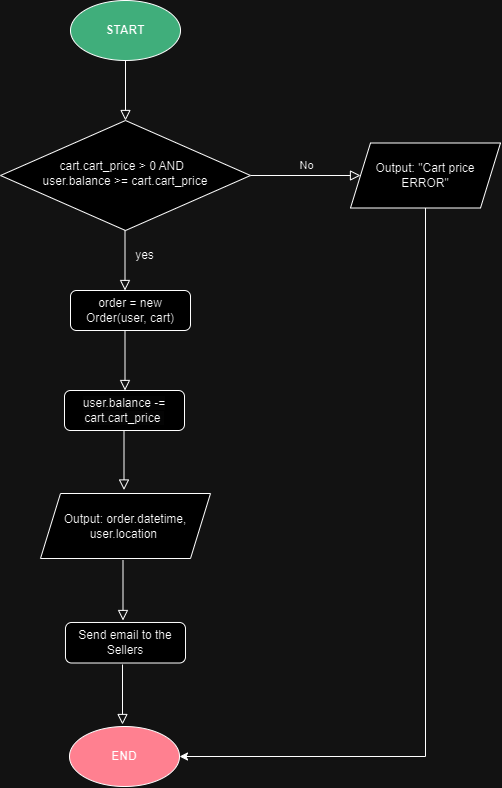

The diagram above was exported from draw.io. Its source (the exported page's mxGraphModel, read from the mxfile embedded in the PNG):
<mxGraphModel dx="1149" dy="483" grid="1" gridSize="10" guides="1" tooltips="1" connect="1" arrows="1" fold="1" page="1" pageScale="1" pageWidth="827" pageHeight="1169" math="0" shadow="0">
  <root>
    <mxCell id="WIyWlLk6GJQsqaUBKTNV-0" />
    <mxCell id="WIyWlLk6GJQsqaUBKTNV-1" parent="WIyWlLk6GJQsqaUBKTNV-0" />
    <mxCell id="WIyWlLk6GJQsqaUBKTNV-2" value="" style="rounded=0;html=1;jettySize=auto;orthogonalLoop=1;fontSize=11;endArrow=block;endFill=0;endSize=8;strokeWidth=1;shadow=0;labelBackgroundColor=none;edgeStyle=orthogonalEdgeStyle;exitX=0.5;exitY=1;exitDx=0;exitDy=0;" parent="WIyWlLk6GJQsqaUBKTNV-1" source="-ApXg8W7nT4-5HoS_Sss-0" target="WIyWlLk6GJQsqaUBKTNV-6" edge="1">
      <mxGeometry relative="1" as="geometry">
        <mxPoint x="300" y="190" as="sourcePoint" />
      </mxGeometry>
    </mxCell>
    <mxCell id="WIyWlLk6GJQsqaUBKTNV-5" value="No" style="edgeStyle=orthogonalEdgeStyle;rounded=0;html=1;jettySize=auto;orthogonalLoop=1;fontSize=11;endArrow=block;endFill=0;endSize=8;strokeWidth=1;shadow=0;labelBackgroundColor=none;entryX=0;entryY=0.5;entryDx=0;entryDy=0;" parent="WIyWlLk6GJQsqaUBKTNV-1" source="WIyWlLk6GJQsqaUBKTNV-6" target="-ApXg8W7nT4-5HoS_Sss-25" edge="1">
      <mxGeometry y="10" relative="1" as="geometry">
        <mxPoint as="offset" />
        <mxPoint x="500" y="265" as="targetPoint" />
      </mxGeometry>
    </mxCell>
    <mxCell id="WIyWlLk6GJQsqaUBKTNV-6" value="cart.cart_price &amp;gt; 0 AND&amp;nbsp;&amp;nbsp;&lt;div&gt;user.balance &amp;gt;= cart.cart_price&lt;/div&gt;" style="rhombus;whiteSpace=wrap;html=1;shadow=0;fontFamily=Helvetica;fontSize=12;align=center;strokeWidth=1;spacing=6;spacingTop=-4;" parent="WIyWlLk6GJQsqaUBKTNV-1" vertex="1">
      <mxGeometry x="160" y="210" width="250" height="110" as="geometry" />
    </mxCell>
    <mxCell id="-ApXg8W7nT4-5HoS_Sss-0" value="&lt;b&gt;START&lt;/b&gt;" style="ellipse;whiteSpace=wrap;html=1;fillColor=#198754;" parent="WIyWlLk6GJQsqaUBKTNV-1" vertex="1">
      <mxGeometry x="230" y="90" width="110" height="60" as="geometry" />
    </mxCell>
    <mxCell id="-ApXg8W7nT4-5HoS_Sss-1" value="order = new Order(user, cart)" style="rounded=1;whiteSpace=wrap;html=1;fontSize=12;glass=0;strokeWidth=1;shadow=0;" parent="WIyWlLk6GJQsqaUBKTNV-1" vertex="1">
      <mxGeometry x="230" y="380" width="120" height="40" as="geometry" />
    </mxCell>
    <mxCell id="-ApXg8W7nT4-5HoS_Sss-2" value="" style="rounded=0;html=1;jettySize=auto;orthogonalLoop=1;fontSize=11;endArrow=block;endFill=0;endSize=8;strokeWidth=1;shadow=0;labelBackgroundColor=none;edgeStyle=orthogonalEdgeStyle;exitX=0.5;exitY=1;exitDx=0;exitDy=0;" parent="WIyWlLk6GJQsqaUBKTNV-1" edge="1">
      <mxGeometry relative="1" as="geometry">
        <mxPoint x="284.5" y="320" as="sourcePoint" />
        <mxPoint x="284.5" y="380" as="targetPoint" />
      </mxGeometry>
    </mxCell>
    <mxCell id="-ApXg8W7nT4-5HoS_Sss-3" value="" style="rounded=0;html=1;jettySize=auto;orthogonalLoop=1;fontSize=11;endArrow=block;endFill=0;endSize=8;strokeWidth=1;shadow=0;labelBackgroundColor=none;edgeStyle=orthogonalEdgeStyle;exitX=0.5;exitY=1;exitDx=0;exitDy=0;" parent="WIyWlLk6GJQsqaUBKTNV-1" edge="1">
      <mxGeometry relative="1" as="geometry">
        <mxPoint x="284.5" y="420" as="sourcePoint" />
        <mxPoint x="284.5" y="480" as="targetPoint" />
      </mxGeometry>
    </mxCell>
    <mxCell id="-ApXg8W7nT4-5HoS_Sss-4" value="Send email to the Sellers" style="rounded=1;whiteSpace=wrap;html=1;fontSize=12;glass=0;strokeWidth=1;shadow=0;" parent="WIyWlLk6GJQsqaUBKTNV-1" vertex="1">
      <mxGeometry x="225" y="712" width="120" height="40.5" as="geometry" />
    </mxCell>
    <mxCell id="-ApXg8W7nT4-5HoS_Sss-5" value="&lt;br&gt;&lt;span style=&quot;color: rgb(0, 0, 0); font-family: Helvetica; font-size: 12px; font-style: normal; font-variant-ligatures: normal; font-variant-caps: normal; font-weight: 400; letter-spacing: normal; orphans: 2; text-align: center; text-indent: 0px; text-transform: none; widows: 2; word-spacing: 0px; -webkit-text-stroke-width: 0px; white-space: normal; background-color: rgb(251, 251, 251); text-decoration-thickness: initial; text-decoration-style: initial; text-decoration-color: initial; display: inline !important; float: none;&quot;&gt;user.balance -= cart.cart_price&lt;span&gt;&amp;nbsp;&lt;/span&gt;&lt;/span&gt;&lt;div&gt;&lt;br&gt;&lt;/div&gt;" style="rounded=1;whiteSpace=wrap;html=1;fontSize=12;glass=0;strokeWidth=1;shadow=0;" parent="WIyWlLk6GJQsqaUBKTNV-1" vertex="1">
      <mxGeometry x="224" y="480" width="120" height="40" as="geometry" />
    </mxCell>
    <mxCell id="-ApXg8W7nT4-5HoS_Sss-13" value="" style="rounded=0;html=1;jettySize=auto;orthogonalLoop=1;fontSize=11;endArrow=block;endFill=0;endSize=8;strokeWidth=1;shadow=0;labelBackgroundColor=none;edgeStyle=orthogonalEdgeStyle;exitX=0.5;exitY=1;exitDx=0;exitDy=0;" parent="WIyWlLk6GJQsqaUBKTNV-1" edge="1">
      <mxGeometry relative="1" as="geometry">
        <mxPoint x="282.5" y="650" as="sourcePoint" />
        <mxPoint x="282.5" y="710" as="targetPoint" />
      </mxGeometry>
    </mxCell>
    <mxCell id="-ApXg8W7nT4-5HoS_Sss-15" value="" style="rounded=0;html=1;jettySize=auto;orthogonalLoop=1;fontSize=11;endArrow=block;endFill=0;endSize=8;strokeWidth=1;shadow=0;labelBackgroundColor=none;edgeStyle=orthogonalEdgeStyle;exitX=0.5;exitY=1;exitDx=0;exitDy=0;" parent="WIyWlLk6GJQsqaUBKTNV-1" edge="1">
      <mxGeometry relative="1" as="geometry">
        <mxPoint x="283.5" y="519.5" as="sourcePoint" />
        <mxPoint x="283.5" y="579.5" as="targetPoint" />
      </mxGeometry>
    </mxCell>
    <mxCell id="-ApXg8W7nT4-5HoS_Sss-16" value="yes" style="text;html=1;align=center;verticalAlign=middle;resizable=0;points=[];autosize=1;strokeColor=none;fillColor=none;" parent="WIyWlLk6GJQsqaUBKTNV-1" vertex="1">
      <mxGeometry x="284" y="330" width="40" height="30" as="geometry" />
    </mxCell>
    <mxCell id="-ApXg8W7nT4-5HoS_Sss-18" value="&lt;b&gt;END&lt;/b&gt;" style="ellipse;whiteSpace=wrap;html=1;color=red;fillColor=#dc3545;" parent="WIyWlLk6GJQsqaUBKTNV-1" vertex="1">
      <mxGeometry x="229" y="816" width="110" height="60" as="geometry" />
    </mxCell>
    <mxCell id="-ApXg8W7nT4-5HoS_Sss-24" value="" style="rounded=0;html=1;jettySize=auto;orthogonalLoop=1;fontSize=11;endArrow=block;endFill=0;endSize=8;strokeWidth=1;shadow=0;labelBackgroundColor=none;edgeStyle=orthogonalEdgeStyle;exitX=0.5;exitY=1;exitDx=0;exitDy=0;" parent="WIyWlLk6GJQsqaUBKTNV-1" edge="1">
      <mxGeometry relative="1" as="geometry">
        <mxPoint x="282" y="754" as="sourcePoint" />
        <mxPoint x="282" y="814" as="targetPoint" />
      </mxGeometry>
    </mxCell>
    <mxCell id="iDmLzQSx_LhCzn5VeTBQ-5" style="edgeStyle=orthogonalEdgeStyle;rounded=0;orthogonalLoop=1;jettySize=auto;html=1;exitX=0.5;exitY=1;exitDx=0;exitDy=0;entryX=1;entryY=0.5;entryDx=0;entryDy=0;" parent="WIyWlLk6GJQsqaUBKTNV-1" source="-ApXg8W7nT4-5HoS_Sss-25" target="-ApXg8W7nT4-5HoS_Sss-18" edge="1">
      <mxGeometry relative="1" as="geometry" />
    </mxCell>
    <mxCell id="-ApXg8W7nT4-5HoS_Sss-25" value="Output: &quot;Cart price ERROR&quot;" style="shape=parallelogram;perimeter=parallelogramPerimeter;whiteSpace=wrap;html=1;fixedSize=1;" parent="WIyWlLk6GJQsqaUBKTNV-1" vertex="1">
      <mxGeometry x="510" y="232.5" width="150" height="65" as="geometry" />
    </mxCell>
    <mxCell id="-ApXg8W7nT4-5HoS_Sss-27" value="Output: order.datetime, user.location&amp;nbsp;" style="shape=parallelogram;perimeter=parallelogramPerimeter;whiteSpace=wrap;html=1;fixedSize=1;" parent="WIyWlLk6GJQsqaUBKTNV-1" vertex="1">
      <mxGeometry x="200" y="583" width="170" height="65" as="geometry" />
    </mxCell>
  </root>
</mxGraphModel>